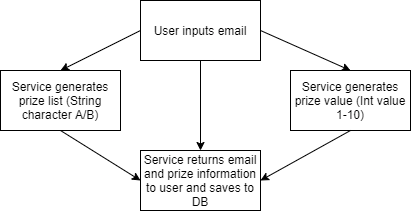

The diagram above was exported from draw.io. Its source (the exported page's mxGraphModel, read from the mxfile embedded in the PNG):
<mxGraphModel dx="1422" dy="766" grid="1" gridSize="10" guides="1" tooltips="1" connect="1" arrows="1" fold="1" page="1" pageScale="1" pageWidth="850" pageHeight="1100" math="0" shadow="0">
  <root>
    <mxCell id="0" />
    <mxCell id="1" parent="0" />
    <mxCell id="t8qgSfotf2GysJBGY6Hy-1" value="User inputs email" style="rounded=0;whiteSpace=wrap;html=1;" parent="1" vertex="1">
      <mxGeometry x="360" y="140" width="120" height="60" as="geometry" />
    </mxCell>
    <mxCell id="t8qgSfotf2GysJBGY6Hy-2" value="Service generates prize list (String character A/B)" style="rounded=0;whiteSpace=wrap;html=1;" parent="1" vertex="1">
      <mxGeometry x="220" y="210" width="120" height="60" as="geometry" />
    </mxCell>
    <mxCell id="t8qgSfotf2GysJBGY6Hy-3" value="Service generates prize value (Int value 1-10)" style="rounded=0;whiteSpace=wrap;html=1;" parent="1" vertex="1">
      <mxGeometry x="510" y="210" width="120" height="60" as="geometry" />
    </mxCell>
    <mxCell id="t8qgSfotf2GysJBGY6Hy-4" value="Service returns email and prize information to user and saves to DB" style="rounded=0;whiteSpace=wrap;html=1;" parent="1" vertex="1">
      <mxGeometry x="360" y="290" width="120" height="60" as="geometry" />
    </mxCell>
    <mxCell id="t8qgSfotf2GysJBGY6Hy-5" value="" style="endArrow=classic;html=1;exitX=0.5;exitY=1;exitDx=0;exitDy=0;entryX=0.5;entryY=0;entryDx=0;entryDy=0;" parent="1" source="t8qgSfotf2GysJBGY6Hy-1" target="t8qgSfotf2GysJBGY6Hy-4" edge="1">
      <mxGeometry width="50" height="50" relative="1" as="geometry">
        <mxPoint x="400" y="370" as="sourcePoint" />
        <mxPoint x="450" y="320" as="targetPoint" />
      </mxGeometry>
    </mxCell>
    <mxCell id="t8qgSfotf2GysJBGY6Hy-8" value="" style="endArrow=classic;html=1;exitX=1;exitY=0.5;exitDx=0;exitDy=0;entryX=0.5;entryY=0;entryDx=0;entryDy=0;" parent="1" source="t8qgSfotf2GysJBGY6Hy-1" target="t8qgSfotf2GysJBGY6Hy-3" edge="1">
      <mxGeometry width="50" height="50" relative="1" as="geometry">
        <mxPoint x="400" y="370" as="sourcePoint" />
        <mxPoint x="450" y="320" as="targetPoint" />
      </mxGeometry>
    </mxCell>
    <mxCell id="t8qgSfotf2GysJBGY6Hy-9" value="" style="endArrow=classic;html=1;exitX=0;exitY=0.5;exitDx=0;exitDy=0;entryX=0.5;entryY=0;entryDx=0;entryDy=0;" parent="1" source="t8qgSfotf2GysJBGY6Hy-1" target="t8qgSfotf2GysJBGY6Hy-2" edge="1">
      <mxGeometry width="50" height="50" relative="1" as="geometry">
        <mxPoint x="400" y="370" as="sourcePoint" />
        <mxPoint x="450" y="320" as="targetPoint" />
      </mxGeometry>
    </mxCell>
    <mxCell id="t8qgSfotf2GysJBGY6Hy-10" value="" style="endArrow=classic;html=1;exitX=0.5;exitY=1;exitDx=0;exitDy=0;entryX=0;entryY=0.5;entryDx=0;entryDy=0;" parent="1" source="t8qgSfotf2GysJBGY6Hy-2" target="t8qgSfotf2GysJBGY6Hy-4" edge="1">
      <mxGeometry width="50" height="50" relative="1" as="geometry">
        <mxPoint x="400" y="370" as="sourcePoint" />
        <mxPoint x="450" y="320" as="targetPoint" />
      </mxGeometry>
    </mxCell>
    <mxCell id="t8qgSfotf2GysJBGY6Hy-11" value="" style="endArrow=classic;html=1;exitX=0.5;exitY=1;exitDx=0;exitDy=0;entryX=1;entryY=0.5;entryDx=0;entryDy=0;" parent="1" source="t8qgSfotf2GysJBGY6Hy-3" target="t8qgSfotf2GysJBGY6Hy-4" edge="1">
      <mxGeometry width="50" height="50" relative="1" as="geometry">
        <mxPoint x="400" y="370" as="sourcePoint" />
        <mxPoint x="520" y="330" as="targetPoint" />
      </mxGeometry>
    </mxCell>
  </root>
</mxGraphModel>